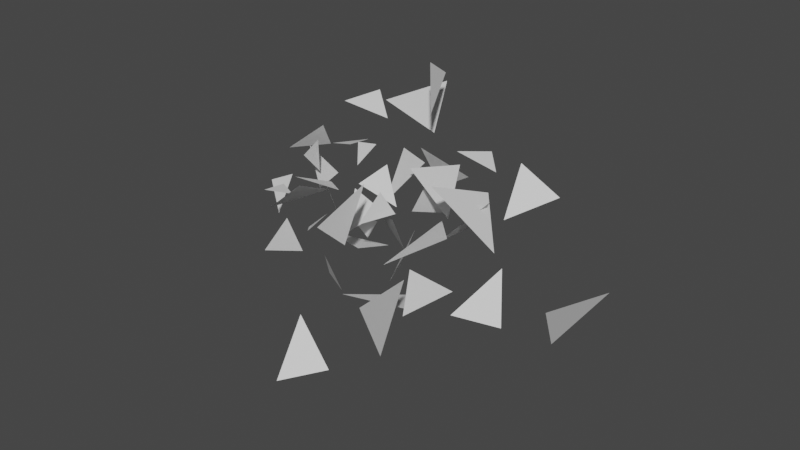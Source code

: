 # Source: enemy_break.blend  (saved by Blender 2.80.75; exported with 4.5.12 LTS)
import bpy
from mathutils import Matrix  # noqa: F401  (used for matrix-valued properties, if any)

bpy.ops.wm.read_factory_settings(use_empty=True)
scene = bpy.context.scene
scene.name = 'Scene'

# ---- collections
col_collection = bpy.data.collections.new('Collection'); scene.collection.children.link(col_collection)

# ---- world
world_world = bpy.data.worlds.new('World'); scene.world = world_world
world_world.use_nodes = True; world_world.node_tree.nodes.clear()
_N = world_world.node_tree.nodes; _L = world_world.node_tree.links
n0 = _N.new('ShaderNodeOutputWorld'); n0.name = 'World Output'; n0.location = (300, 300)
n1 = _N.new('ShaderNodeBackground'); n1.name = 'Background'; n1.location = (10, 300)
n1.inputs[0].default_value = (0.05088, 0.05088, 0.05088, 1.0)
_L.new(n1.outputs[0], n0.inputs[0])
n0.is_active_output = True
world_world.color = (0.05088, 0.05088, 0.05088)
world_world.use_sun_shadow = False
world_world.sun_shadow_jitter_overblur = 0.0

# ---- meshes
me_plane = bpy.data.meshes.new('Plane')
me_plane.from_pydata([(0.2005, -0.8905, 0.393), (0.6183, -0.483, 0.2757), (0.01384, -0.1463, 0.2131), (0.7514, 0.8121, 0.3567), (0.4577, 0.2622, 1.102), (1.005, -0.03973, 0.3573)], [], [(0, 1, 2), (4, 5, 3)])
_uv = me_plane.uv_layers.new(name='UVMap')
_uv.uv.foreach_set('vector', [0.0, 0.0, 1.0, 0.0, 0.0, 1.0, 0.0, 1.0, 1.0, 0.0, 1.0, 1.0])
me_plane.use_remesh_preserve_volume = False
me_plane.use_remesh_preserve_attributes = False
me_plane.use_mirror_vertex_groups = False
me_plane.update()
me_plane_001 = bpy.data.meshes.new('Plane.001')
me_plane_001.from_pydata([(0.2005, -0.8905, 0.393), (0.6183, -0.483, 0.2757), (0.01384, -0.1463, 0.2131), (0.7514, 0.8121, 0.3567), (0.4577, 0.2622, 1.102), (1.005, -0.03973, 0.3573)], [], [(0, 1, 2), (4, 5, 3)])
_uv = me_plane_001.uv_layers.new(name='UVMap')
_uv.uv.foreach_set('vector', [0.0, 0.0, 1.0, 0.0, 0.0, 1.0, 0.0, 1.0, 1.0, 0.0, 1.0, 1.0])
me_plane_001.use_remesh_preserve_volume = False
me_plane_001.use_remesh_preserve_attributes = False
me_plane_001.use_mirror_vertex_groups = False
me_plane_001.update()
me_plane_002 = bpy.data.meshes.new('Plane.002')
me_plane_002.from_pydata([(0.2005, -0.8905, 0.393), (0.6183, -0.483, 0.2757), (0.01384, -0.1463, 0.2131), (0.7514, 0.8121, 0.3567), (0.4577, 0.2622, 1.102), (1.005, -0.03973, 0.3573)], [], [(0, 1, 2), (4, 5, 3)])
_uv = me_plane_002.uv_layers.new(name='UVMap')
_uv.uv.foreach_set('vector', [0.0, 0.0, 1.0, 0.0, 0.0, 1.0, 0.0, 1.0, 1.0, 0.0, 1.0, 1.0])
me_plane_002.use_remesh_preserve_volume = False
me_plane_002.use_remesh_preserve_attributes = False
me_plane_002.use_mirror_vertex_groups = False
me_plane_002.update()
me_plane_003 = bpy.data.meshes.new('Plane.003')
me_plane_003.from_pydata([(0.2005, -0.8905, 0.393), (0.6183, -0.483, 0.2757), (0.01384, -0.1463, 0.2131), (0.7514, 0.8121, 0.3567), (0.4577, 0.2622, 1.102), (1.005, -0.03973, 0.3573)], [], [(0, 1, 2), (4, 5, 3)])
_uv = me_plane_003.uv_layers.new(name='UVMap')
_uv.uv.foreach_set('vector', [0.0, 0.0, 1.0, 0.0, 0.0, 1.0, 0.0, 1.0, 1.0, 0.0, 1.0, 1.0])
me_plane_003.use_remesh_preserve_volume = False
me_plane_003.use_remesh_preserve_attributes = False
me_plane_003.use_mirror_vertex_groups = False
me_plane_003.update()
me_plane_004 = bpy.data.meshes.new('Plane.004')
me_plane_004.from_pydata([(0.2005, -0.8905, 0.393), (0.6183, -0.483, 0.2757), (0.01384, -0.1463, 0.2131), (0.7514, 0.8121, 0.3567), (0.4577, 0.2622, 1.102), (1.005, -0.03973, 0.3573)], [], [(0, 1, 2), (4, 5, 3)])
_uv = me_plane_004.uv_layers.new(name='UVMap')
_uv.uv.foreach_set('vector', [0.0, 0.0, 1.0, 0.0, 0.0, 1.0, 0.0, 1.0, 1.0, 0.0, 1.0, 1.0])
me_plane_004.use_remesh_preserve_volume = False
me_plane_004.use_remesh_preserve_attributes = False
me_plane_004.use_mirror_vertex_groups = False
me_plane_004.update()
me_plane_005 = bpy.data.meshes.new('Plane.005')
me_plane_005.from_pydata([(0.2005, -0.8905, 0.393), (0.6183, -0.483, 0.2757), (0.01384, -0.1463, 0.2131), (0.7514, 0.8121, 0.3567), (0.4577, 0.2622, 1.102), (1.005, -0.03973, 0.3573)], [], [(0, 1, 2), (4, 5, 3)])
_uv = me_plane_005.uv_layers.new(name='UVMap')
_uv.uv.foreach_set('vector', [0.0, 0.0, 1.0, 0.0, 0.0, 1.0, 0.0, 1.0, 1.0, 0.0, 1.0, 1.0])
me_plane_005.use_remesh_preserve_volume = False
me_plane_005.use_remesh_preserve_attributes = False
me_plane_005.use_mirror_vertex_groups = False
me_plane_005.update()
me_plane_006 = bpy.data.meshes.new('Plane.006')
me_plane_006.from_pydata([(0.2005, -0.8905, 0.393), (0.6183, -0.483, 0.2757), (0.01384, -0.1463, 0.2131), (0.7514, 0.8121, 0.3567), (0.4577, 0.2622, 1.102), (1.005, -0.03973, 0.3573)], [], [(0, 1, 2), (4, 5, 3)])
_uv = me_plane_006.uv_layers.new(name='UVMap')
_uv.uv.foreach_set('vector', [0.0, 0.0, 1.0, 0.0, 0.0, 1.0, 0.0, 1.0, 1.0, 0.0, 1.0, 1.0])
me_plane_006.use_remesh_preserve_volume = False
me_plane_006.use_remesh_preserve_attributes = False
me_plane_006.use_mirror_vertex_groups = False
me_plane_006.update()
me_plane_007 = bpy.data.meshes.new('Plane.007')
me_plane_007.from_pydata([(0.2005, -0.8905, 0.393), (0.6183, -0.483, 0.2757), (0.01384, -0.1463, 0.2131), (0.7514, 0.8121, 0.3567), (0.4577, 0.2622, 1.102), (1.005, -0.03973, 0.3573)], [], [(0, 1, 2), (4, 5, 3)])
_uv = me_plane_007.uv_layers.new(name='UVMap')
_uv.uv.foreach_set('vector', [0.0, 0.0, 1.0, 0.0, 0.0, 1.0, 0.0, 1.0, 1.0, 0.0, 1.0, 1.0])
me_plane_007.use_remesh_preserve_volume = False
me_plane_007.use_remesh_preserve_attributes = False
me_plane_007.use_mirror_vertex_groups = False
me_plane_007.update()
me_plane_008 = bpy.data.meshes.new('Plane.008')
me_plane_008.from_pydata([(0.2005, -0.8905, 0.393), (0.6183, -0.483, 0.2757), (0.01384, -0.1463, 0.2131), (0.7514, 0.8121, 0.3567), (0.4577, 0.2622, 1.102), (1.005, -0.03973, 0.3573)], [], [(0, 1, 2), (4, 5, 3)])
_uv = me_plane_008.uv_layers.new(name='UVMap')
_uv.uv.foreach_set('vector', [0.0, 0.0, 1.0, 0.0, 0.0, 1.0, 0.0, 1.0, 1.0, 0.0, 1.0, 1.0])
me_plane_008.use_remesh_preserve_volume = False
me_plane_008.use_remesh_preserve_attributes = False
me_plane_008.use_mirror_vertex_groups = False
me_plane_008.update()
me_plane_009 = bpy.data.meshes.new('Plane.009')
me_plane_009.from_pydata([(0.2005, -0.8905, 0.393), (0.6183, -0.483, 0.2757), (0.01384, -0.1463, 0.2131), (0.7514, 0.8121, 0.3567), (0.4577, 0.2622, 1.102), (1.005, -0.03973, 0.3573)], [], [(0, 1, 2), (4, 5, 3)])
_uv = me_plane_009.uv_layers.new(name='UVMap')
_uv.uv.foreach_set('vector', [0.0, 0.0, 1.0, 0.0, 0.0, 1.0, 0.0, 1.0, 1.0, 0.0, 1.0, 1.0])
me_plane_009.use_remesh_preserve_volume = False
me_plane_009.use_remesh_preserve_attributes = False
me_plane_009.use_mirror_vertex_groups = False
me_plane_009.update()
me_plane_010 = bpy.data.meshes.new('Plane.010')
me_plane_010.from_pydata([(0.2005, -0.8905, 0.393), (0.6183, -0.483, 0.2757), (0.01384, -0.1463, 0.2131), (0.7514, 0.8121, 0.3567), (0.4577, 0.2622, 1.102), (1.005, -0.03973, 0.3573)], [], [(0, 1, 2), (4, 5, 3)])
_uv = me_plane_010.uv_layers.new(name='UVMap')
_uv.uv.foreach_set('vector', [0.0, 0.0, 1.0, 0.0, 0.0, 1.0, 0.0, 1.0, 1.0, 0.0, 1.0, 1.0])
me_plane_010.use_remesh_preserve_volume = False
me_plane_010.use_remesh_preserve_attributes = False
me_plane_010.use_mirror_vertex_groups = False
me_plane_010.update()
me_plane_011 = bpy.data.meshes.new('Plane.011')
me_plane_011.from_pydata([(0.2005, -0.8905, 0.393), (0.6183, -0.483, 0.2757), (0.01384, -0.1463, 0.2131), (0.7514, 0.8121, 0.3567), (0.4577, 0.2622, 1.102), (1.005, -0.03973, 0.3573)], [], [(0, 1, 2), (4, 5, 3)])
_uv = me_plane_011.uv_layers.new(name='UVMap')
_uv.uv.foreach_set('vector', [0.0, 0.0, 1.0, 0.0, 0.0, 1.0, 0.0, 1.0, 1.0, 0.0, 1.0, 1.0])
me_plane_011.use_remesh_preserve_volume = False
me_plane_011.use_remesh_preserve_attributes = False
me_plane_011.use_mirror_vertex_groups = False
me_plane_011.update()
me_plane_012 = bpy.data.meshes.new('Plane.012')
me_plane_012.from_pydata([(0.2005, -0.8905, 0.393), (0.6183, -0.483, 0.2757), (0.01384, -0.1463, 0.2131), (0.7514, 0.8121, 0.3567), (0.4577, 0.2622, 1.102), (1.005, -0.03973, 0.3573)], [], [(0, 1, 2), (4, 5, 3)])
_uv = me_plane_012.uv_layers.new(name='UVMap')
_uv.uv.foreach_set('vector', [0.0, 0.0, 1.0, 0.0, 0.0, 1.0, 0.0, 1.0, 1.0, 0.0, 1.0, 1.0])
me_plane_012.use_remesh_preserve_volume = False
me_plane_012.use_remesh_preserve_attributes = False
me_plane_012.use_mirror_vertex_groups = False
me_plane_012.update()
me_plane_013 = bpy.data.meshes.new('Plane.013')
me_plane_013.from_pydata([(0.2005, -0.8905, 0.393), (0.6183, -0.483, 0.2757), (0.01384, -0.1463, 0.2131), (0.7514, 0.8121, 0.3567), (0.4577, 0.2622, 1.102), (1.005, -0.03973, 0.3573)], [], [(0, 1, 2), (4, 5, 3)])
_uv = me_plane_013.uv_layers.new(name='UVMap')
_uv.uv.foreach_set('vector', [0.0, 0.0, 1.0, 0.0, 0.0, 1.0, 0.0, 1.0, 1.0, 0.0, 1.0, 1.0])
me_plane_013.use_remesh_preserve_volume = False
me_plane_013.use_remesh_preserve_attributes = False
me_plane_013.use_mirror_vertex_groups = False
me_plane_013.update()
me_plane_014 = bpy.data.meshes.new('Plane.014')
me_plane_014.from_pydata([(0.2005, -0.8905, 0.393), (0.6183, -0.483, 0.2757), (0.01384, -0.1463, 0.2131), (0.7514, 0.8121, 0.3567), (0.4577, 0.2622, 1.102), (1.005, -0.03973, 0.3573)], [], [(0, 1, 2), (4, 5, 3)])
_uv = me_plane_014.uv_layers.new(name='UVMap')
_uv.uv.foreach_set('vector', [0.0, 0.0, 1.0, 0.0, 0.0, 1.0, 0.0, 1.0, 1.0, 0.0, 1.0, 1.0])
me_plane_014.use_remesh_preserve_volume = False
me_plane_014.use_remesh_preserve_attributes = False
me_plane_014.use_mirror_vertex_groups = False
me_plane_014.update()
me_plane_015 = bpy.data.meshes.new('Plane.015')
me_plane_015.from_pydata([(0.2005, -0.8905, 0.393), (0.6183, -0.483, 0.2757), (0.01384, -0.1463, 0.2131), (0.7514, 0.8121, 0.3567), (0.4577, 0.2622, 1.102), (1.005, -0.03973, 0.3573)], [], [(0, 1, 2), (4, 5, 3)])
_uv = me_plane_015.uv_layers.new(name='UVMap')
_uv.uv.foreach_set('vector', [0.0, 0.0, 1.0, 0.0, 0.0, 1.0, 0.0, 1.0, 1.0, 0.0, 1.0, 1.0])
me_plane_015.use_remesh_preserve_volume = False
me_plane_015.use_remesh_preserve_attributes = False
me_plane_015.use_mirror_vertex_groups = False
me_plane_015.update()
me_plane_016 = bpy.data.meshes.new('Plane.016')
me_plane_016.from_pydata([(0.2005, -0.8905, 0.393), (0.6183, -0.483, 0.2757), (0.01384, -0.1463, 0.2131), (0.7514, 0.8121, 0.3567), (0.4577, 0.2622, 1.102), (1.005, -0.03973, 0.3573)], [], [(0, 1, 2), (4, 5, 3)])
_uv = me_plane_016.uv_layers.new(name='UVMap')
_uv.uv.foreach_set('vector', [0.0, 0.0, 1.0, 0.0, 0.0, 1.0, 0.0, 1.0, 1.0, 0.0, 1.0, 1.0])
me_plane_016.use_remesh_preserve_volume = False
me_plane_016.use_remesh_preserve_attributes = False
me_plane_016.use_mirror_vertex_groups = False
me_plane_016.update()
me_plane_017 = bpy.data.meshes.new('Plane.017')
me_plane_017.from_pydata([(0.2005, -0.8905, 0.393), (0.6183, -0.483, 0.2757), (0.01384, -0.1463, 0.2131), (0.7514, 0.8121, 0.3567), (0.4577, 0.2622, 1.102), (1.005, -0.03973, 0.3573)], [], [(0, 1, 2), (4, 5, 3)])
_uv = me_plane_017.uv_layers.new(name='UVMap')
_uv.uv.foreach_set('vector', [0.0, 0.0, 1.0, 0.0, 0.0, 1.0, 0.0, 1.0, 1.0, 0.0, 1.0, 1.0])
me_plane_017.use_remesh_preserve_volume = False
me_plane_017.use_remesh_preserve_attributes = False
me_plane_017.use_mirror_vertex_groups = False
me_plane_017.update()
me_plane_018 = bpy.data.meshes.new('Plane.018')
me_plane_018.from_pydata([(0.2005, -0.8905, 0.393), (0.6183, -0.483, 0.2757), (0.01384, -0.1463, 0.2131), (0.7514, 0.8121, 0.3567), (0.4577, 0.2622, 1.102), (1.005, -0.03973, 0.3573)], [], [(0, 1, 2), (4, 5, 3)])
_uv = me_plane_018.uv_layers.new(name='UVMap')
_uv.uv.foreach_set('vector', [0.0, 0.0, 1.0, 0.0, 0.0, 1.0, 0.0, 1.0, 1.0, 0.0, 1.0, 1.0])
me_plane_018.use_remesh_preserve_volume = False
me_plane_018.use_remesh_preserve_attributes = False
me_plane_018.use_mirror_vertex_groups = False
me_plane_018.update()
me_plane_019 = bpy.data.meshes.new('Plane.019')
me_plane_019.from_pydata([(0.2005, -0.8905, 0.393), (0.6183, -0.483, 0.2757), (0.01384, -0.1463, 0.2131), (0.7514, 0.8121, 0.3567), (0.4577, 0.2622, 1.102), (1.005, -0.03973, 0.3573)], [], [(0, 1, 2), (4, 5, 3)])
_uv = me_plane_019.uv_layers.new(name='UVMap')
_uv.uv.foreach_set('vector', [0.0, 0.0, 1.0, 0.0, 0.0, 1.0, 0.0, 1.0, 1.0, 0.0, 1.0, 1.0])
me_plane_019.use_remesh_preserve_volume = False
me_plane_019.use_remesh_preserve_attributes = False
me_plane_019.use_mirror_vertex_groups = False
me_plane_019.update()

# ---- objects
ob_plane = bpy.data.objects.new('Plane', me_plane)
ob_plane_001 = bpy.data.objects.new('Plane.001', me_plane_001)
ob_plane_002 = bpy.data.objects.new('Plane.002', me_plane_002)
ob_plane_003 = bpy.data.objects.new('Plane.003', me_plane_003)
ob_plane_004 = bpy.data.objects.new('Plane.004', me_plane_004)
ob_plane_005 = bpy.data.objects.new('Plane.005', me_plane_005)
ob_plane_006 = bpy.data.objects.new('Plane.006', me_plane_006)
ob_plane_007 = bpy.data.objects.new('Plane.007', me_plane_007)
ob_plane_008 = bpy.data.objects.new('Plane.008', me_plane_008)
ob_plane_009 = bpy.data.objects.new('Plane.009', me_plane_009)
ob_plane_010 = bpy.data.objects.new('Plane.010', me_plane_010)
ob_plane_011 = bpy.data.objects.new('Plane.011', me_plane_011)
ob_plane_012 = bpy.data.objects.new('Plane.012', me_plane_012)
ob_plane_013 = bpy.data.objects.new('Plane.013', me_plane_013)
ob_plane_014 = bpy.data.objects.new('Plane.014', me_plane_014)
ob_plane_015 = bpy.data.objects.new('Plane.015', me_plane_015)
ob_plane_016 = bpy.data.objects.new('Plane.016', me_plane_016)
ob_plane_017 = bpy.data.objects.new('Plane.017', me_plane_017)
ob_plane_018 = bpy.data.objects.new('Plane.018', me_plane_018)
ob_plane_019 = bpy.data.objects.new('Plane.019', me_plane_019)

# ---- transforms, parenting, visibility, modifiers, constraints
ob_plane.location = (0.0, 0.0, 0.0)
ob_plane.lineart.crease_threshold = 0.0
ob_plane_001.location = (1.071, 0.2453, 0.6174)
ob_plane_001.rotation_euler = (-1.477, -1.002, 1.931)
ob_plane_001.lineart.crease_threshold = 0.0
ob_plane_002.location = (1.507, -0.7133, -0.2266)
ob_plane_002.rotation_euler = (-0.04676, -0.7393, 0.7501)
ob_plane_002.lineart.crease_threshold = 0.0
ob_plane_003.location = (0.9624, 0.8238, -0.2637)
ob_plane_003.rotation_euler = (2.089, -0.2811, 0.2752)
ob_plane_003.lineart.crease_threshold = 0.0
ob_plane_004.location = (1.1, 1.308, 1.055)
ob_plane_004.rotation_euler = (0.7482, -0.5717, 0.2094)
ob_plane_004.lineart.crease_threshold = 0.0
ob_plane_005.location = (2.135, 0.08881, 1.024)
ob_plane_005.rotation_euler = (1.866, 1.526, 1.652)
ob_plane_005.scale = (1.878, 1.878, 1.878)
ob_plane_005.lineart.crease_threshold = 0.0
ob_plane_006.location = (3.358, 0.3822, -0.9802)
ob_plane_006.rotation_euler = (0.4452, -0.2013, 0.3162)
ob_plane_006.scale = (1.878, 1.878, 1.878)
ob_plane_006.lineart.crease_threshold = 0.0
ob_plane_007.location = (1.424, -1.003, -1.854)
ob_plane_007.rotation_euler = (0.9474, 0.5555, 0.4545)
ob_plane_007.scale = (1.878, 1.878, 1.878)
ob_plane_007.lineart.crease_threshold = 0.0
ob_plane_008.location = (1.973, 1.784, -0.7089)
ob_plane_008.rotation_euler = (2.983, 1.158, 0.6331)
ob_plane_008.scale = (1.878, 1.878, 1.878)
ob_plane_008.lineart.crease_threshold = 0.0
ob_plane_009.location = (4.584, 2.158, -0.9605)
ob_plane_009.rotation_euler = (1.201, 0.9638, 0.163)
ob_plane_009.scale = (1.878, 1.878, 1.878)
ob_plane_009.lineart.crease_threshold = 0.0
ob_plane_010.location = (3.333, -0.2559, 0.8127)
ob_plane_010.rotation_euler = (-0.4637, 3.545, -0.9393)
ob_plane_010.scale = (1.367, 1.367, 1.367)
ob_plane_010.lineart.crease_threshold = 0.0
ob_plane_011.location = (2.945, 1.422, 0.8316)
ob_plane_011.rotation_euler = (2.332, 0.5949, 0.6717)
ob_plane_011.scale = (1.367, 1.367, 1.367)
ob_plane_011.lineart.crease_threshold = 0.0
ob_plane_012.location = (1.363, 0.7263, 1.476)
ob_plane_012.rotation_euler = (3.061, 0.1349, 1.341)
ob_plane_012.scale = (1.367, 1.367, 1.367)
ob_plane_012.lineart.crease_threshold = 0.0
ob_plane_013.location = (3.494, 0.9579, 2.089)
ob_plane_013.rotation_euler = (4.928, -0.2449, 1.825)
ob_plane_013.scale = (1.367, 1.367, 1.367)
ob_plane_013.lineart.crease_threshold = 0.0
ob_plane_014.location = (4.214, 2.34, 0.9531)
ob_plane_014.rotation_euler = (0.4213, 3.092, -1.35)
ob_plane_014.scale = (1.367, 1.367, 1.367)
ob_plane_014.lineart.crease_threshold = 0.0
ob_plane_015.location = (1.269, 0.03844, -2.266)
ob_plane_015.rotation_euler = (4.317, 4.279, -6.218)
ob_plane_015.scale = (1.367, 1.367, 1.367)
ob_plane_015.lineart.crease_threshold = 0.0
ob_plane_016.location = (1.187, 0.6845, -0.6708)
ob_plane_016.rotation_euler = (3.287, -0.16, 0.6984)
ob_plane_016.scale = (1.367, 1.367, 1.367)
ob_plane_016.lineart.crease_threshold = 0.0
ob_plane_017.location = (-0.523, 0.01052, -0.8244)
ob_plane_017.rotation_euler = (3.68, -0.9186, 0.8482)
ob_plane_017.scale = (1.367, 1.367, 1.367)
ob_plane_017.lineart.crease_threshold = 0.0
ob_plane_018.location = (1.583, -0.7086, -0.6935)
ob_plane_018.rotation_euler = (4.403, -1.398, 2.073)
ob_plane_018.scale = (1.367, 1.367, 1.367)
ob_plane_018.lineart.crease_threshold = 0.0
ob_plane_019.location = (2.593, 0.7693, 0.02477)
ob_plane_019.rotation_euler = (0.2921, 4.265, -1.482)
ob_plane_019.scale = (1.367, 1.367, 1.367)
ob_plane_019.lineart.crease_threshold = 0.0

# ---- collection membership
col_collection.objects.link(ob_plane)
col_collection.objects.link(ob_plane_001)
col_collection.objects.link(ob_plane_002)
col_collection.objects.link(ob_plane_003)
col_collection.objects.link(ob_plane_004)
col_collection.objects.link(ob_plane_005)
col_collection.objects.link(ob_plane_006)
col_collection.objects.link(ob_plane_007)
col_collection.objects.link(ob_plane_008)
col_collection.objects.link(ob_plane_009)
col_collection.objects.link(ob_plane_010)
col_collection.objects.link(ob_plane_011)
col_collection.objects.link(ob_plane_012)
col_collection.objects.link(ob_plane_013)
col_collection.objects.link(ob_plane_014)
col_collection.objects.link(ob_plane_015)
col_collection.objects.link(ob_plane_016)
col_collection.objects.link(ob_plane_017)
col_collection.objects.link(ob_plane_018)
col_collection.objects.link(ob_plane_019)

# ---- scene / render settings (as saved in the file)
scene.frame_start = 1; scene.frame_end = 250; scene.frame_set(1)
scene.render.engine = 'BLENDER_EEVEE_NEXT'
scene.cycles.use_denoising = False
scene.cycles.samples = 128
scene.cycles.sampling_pattern = 'TABULATED_SOBOL'
scene.cycles.use_adaptive_sampling = False
scene.cycles.use_light_tree = False
scene.view_settings.view_transform = 'Filmic'
bpy.context.view_layer.update()

# ---- added for rendering (the .blend has no active camera and no usable light): camera, sun
cam_auto = bpy.data.cameras.new('AutoCamera')
cam_auto.lens = 50.0
cam_auto.sensor_width = 36.0
cam_auto.clip_end = 1000.0
ob_auto_camera = bpy.data.objects.new('AutoCamera', cam_auto)
scene.collection.objects.link(ob_auto_camera)
ob_auto_camera.location = (16.001, -15.3756, 10.4341)
ob_auto_camera.rotation_euler = (1.09748, -7.21219e-08, 0.694738)
scene.camera = ob_auto_camera
light_auto_sun = bpy.data.lights.new('AutoSun', 'SUN')
light_auto_sun.energy = 3.0
light_auto_sun.angle = 0.0523599
ob_auto_sun = bpy.data.objects.new('AutoSun', light_auto_sun)
scene.collection.objects.link(ob_auto_sun)
ob_auto_sun.rotation_euler = (0.872665, 0.174533, 0.523599)
bpy.context.view_layer.update()
